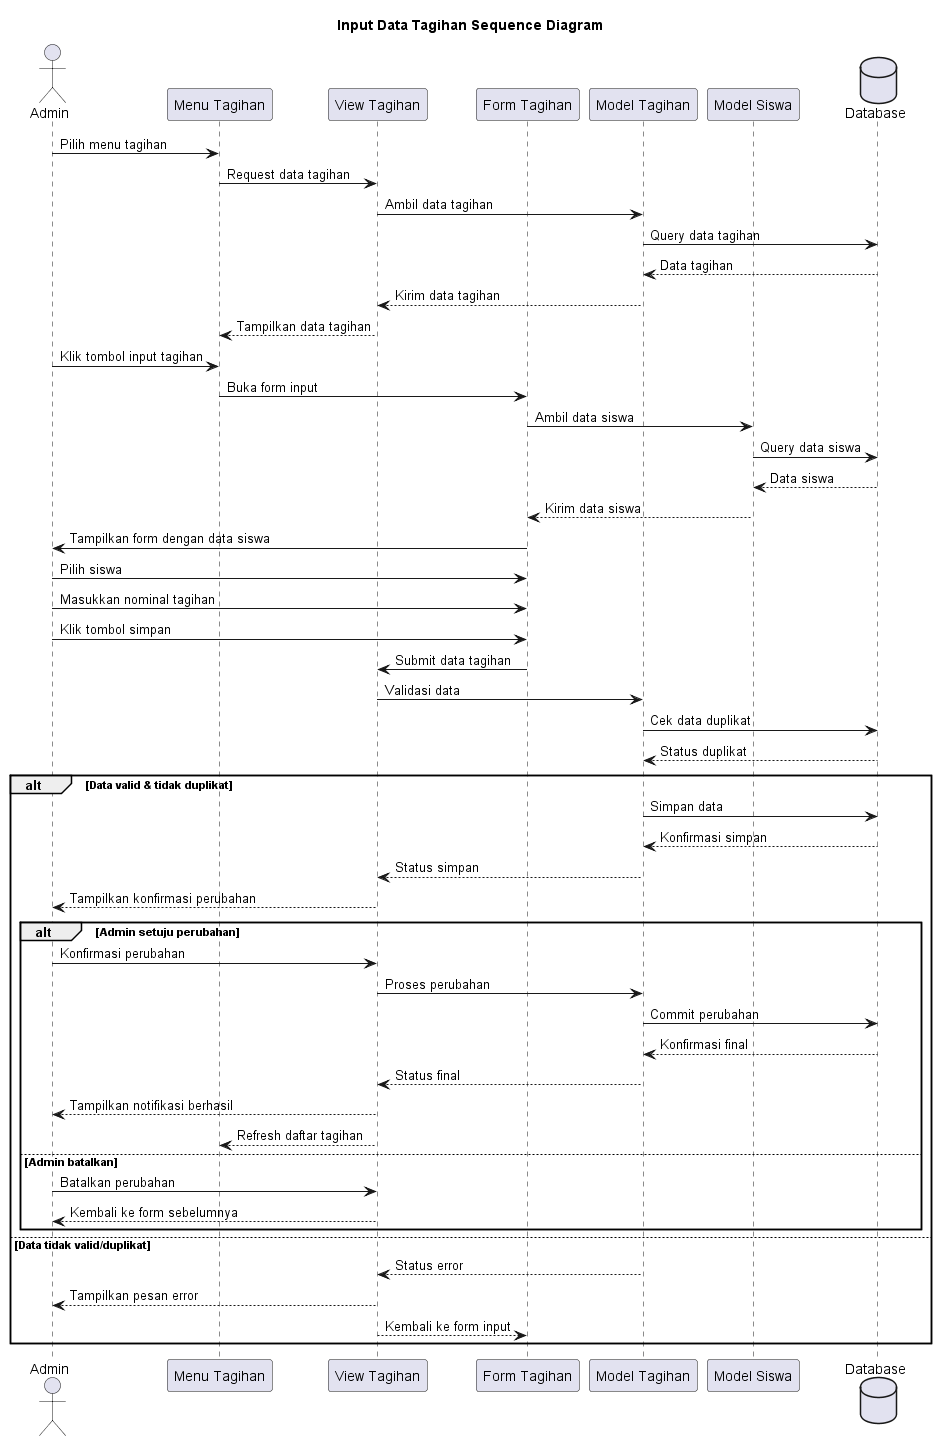

The diagram above was rendered by PlantUML. Its source (embedded in the PNG):
@startuml
title Input Data Tagihan Sequence Diagram

actor Admin
participant "Menu Tagihan" as MT
participant "View Tagihan" as VT
participant "Form Tagihan" as FT
participant "Model Tagihan" as MTL
participant "Model Siswa" as MS
database Database

Admin->MT: Pilih menu tagihan
MT->VT: Request data tagihan
VT->MTL: Ambil data tagihan
MTL->Database: Query data tagihan
Database-->MTL: Data tagihan
MTL-->VT: Kirim data tagihan
VT-->MT: Tampilkan data tagihan

Admin->MT: Klik tombol input tagihan
MT->FT: Buka form input
FT->MS: Ambil data siswa
MS->Database: Query data siswa
Database-->MS: Data siswa
MS-->FT: Kirim data siswa
FT->Admin: Tampilkan form dengan data siswa

Admin->FT: Pilih siswa
Admin->FT: Masukkan nominal tagihan
Admin->FT: Klik tombol simpan
FT->VT: Submit data tagihan
VT->MTL: Validasi data
MTL->Database: Cek data duplikat
Database-->MTL: Status duplikat

alt Data valid & tidak duplikat
    MTL->Database: Simpan data
    Database-->MTL: Konfirmasi simpan
    MTL-->VT: Status simpan
    VT-->Admin: Tampilkan konfirmasi perubahan
    
    alt Admin setuju perubahan
        Admin->VT: Konfirmasi perubahan
        VT->MTL: Proses perubahan
        MTL->Database: Commit perubahan
        Database-->MTL: Konfirmasi final
        MTL-->VT: Status final
        VT-->Admin: Tampilkan notifikasi berhasil
        VT-->MT: Refresh daftar tagihan
    else Admin batalkan
        Admin->VT: Batalkan perubahan
        VT-->Admin: Kembali ke form sebelumnya
    end
else Data tidak valid/duplikat
    MTL-->VT: Status error
    VT-->Admin: Tampilkan pesan error
    VT-->FT: Kembali ke form input
end 
@enduml